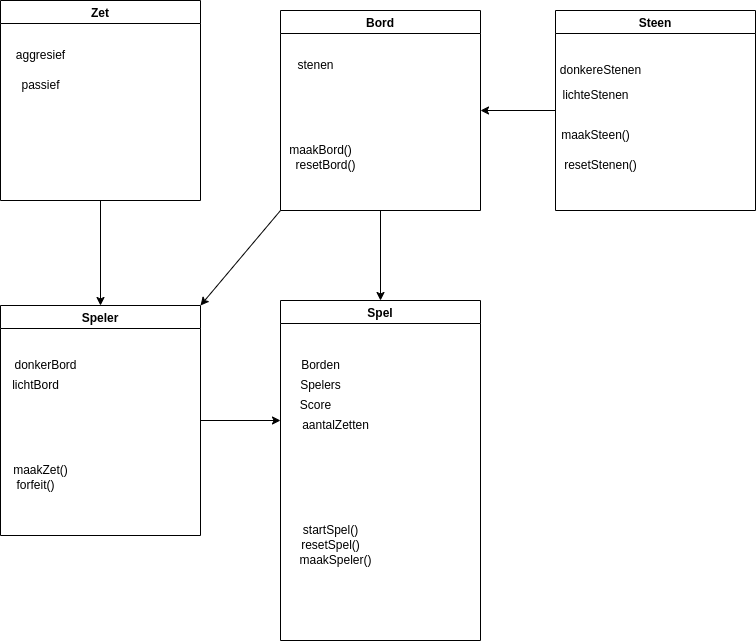

The diagram above was exported from draw.io. Its source (the exported page's mxGraphModel, read from the mxfile embedded in the PNG):
<mxGraphModel dx="2306" dy="800" grid="1" gridSize="10" guides="1" tooltips="1" connect="1" arrows="1" fold="1" page="1" pageScale="1" pageWidth="850" pageHeight="1100" math="0" shadow="0">
  <root>
    <mxCell id="0" />
    <mxCell id="1" parent="0" />
    <mxCell id="11" style="edgeStyle=none;html=1;exitX=1;exitY=0.5;exitDx=0;exitDy=0;" edge="1" parent="1" source="3">
      <mxGeometry relative="1" as="geometry">
        <mxPoint x="50" y="470" as="targetPoint" />
      </mxGeometry>
    </mxCell>
    <mxCell id="3" value="Speler" style="swimlane;" vertex="1" parent="1">
      <mxGeometry x="-230" y="355" width="200" height="230" as="geometry" />
    </mxCell>
    <mxCell id="24" value="donkerBord" style="text;html=1;align=center;verticalAlign=middle;resizable=0;points=[];autosize=1;strokeColor=none;fillColor=none;" vertex="1" parent="3">
      <mxGeometry y="45" width="90" height="30" as="geometry" />
    </mxCell>
    <mxCell id="27" value="lichtBord&lt;br&gt;" style="text;html=1;align=center;verticalAlign=middle;resizable=0;points=[];autosize=1;strokeColor=none;fillColor=none;" vertex="1" parent="3">
      <mxGeometry y="65" width="70" height="30" as="geometry" />
    </mxCell>
    <mxCell id="29" value="forfeit()" style="text;html=1;align=center;verticalAlign=middle;resizable=0;points=[];autosize=1;strokeColor=none;fillColor=none;" vertex="1" parent="3">
      <mxGeometry x="5" y="165" width="60" height="30" as="geometry" />
    </mxCell>
    <mxCell id="12" style="edgeStyle=none;html=1;exitX=0.5;exitY=1;exitDx=0;exitDy=0;" edge="1" parent="1" source="4">
      <mxGeometry relative="1" as="geometry">
        <mxPoint x="150" y="350" as="targetPoint" />
      </mxGeometry>
    </mxCell>
    <mxCell id="23" style="edgeStyle=none;html=1;exitX=0;exitY=1;exitDx=0;exitDy=0;entryX=1;entryY=0;entryDx=0;entryDy=0;" edge="1" parent="1" source="4" target="3">
      <mxGeometry relative="1" as="geometry" />
    </mxCell>
    <mxCell id="4" value="Bord" style="swimlane;" vertex="1" parent="1">
      <mxGeometry x="50" y="60" width="200" height="200" as="geometry" />
    </mxCell>
    <mxCell id="7" value="stenen" style="text;html=1;align=center;verticalAlign=middle;resizable=0;points=[];autosize=1;strokeColor=none;fillColor=none;" vertex="1" parent="4">
      <mxGeometry x="5" y="40" width="60" height="30" as="geometry" />
    </mxCell>
    <mxCell id="13" style="edgeStyle=none;html=1;exitX=0;exitY=0.5;exitDx=0;exitDy=0;entryX=1;entryY=0.5;entryDx=0;entryDy=0;" edge="1" parent="1" source="5" target="4">
      <mxGeometry relative="1" as="geometry" />
    </mxCell>
    <mxCell id="5" value="Steen" style="swimlane;" vertex="1" parent="1">
      <mxGeometry x="325" y="60" width="200" height="200" as="geometry" />
    </mxCell>
    <mxCell id="36" value="maakSteen()" style="text;html=1;align=center;verticalAlign=middle;resizable=0;points=[];autosize=1;strokeColor=none;fillColor=none;" vertex="1" parent="5">
      <mxGeometry x="-5" y="110" width="90" height="30" as="geometry" />
    </mxCell>
    <mxCell id="37" value="resetStenen()" style="text;html=1;align=center;verticalAlign=middle;resizable=0;points=[];autosize=1;strokeColor=none;fillColor=none;" vertex="1" parent="5">
      <mxGeometry x="-5" y="140" width="100" height="30" as="geometry" />
    </mxCell>
    <mxCell id="10" style="edgeStyle=none;html=1;exitX=0.5;exitY=1;exitDx=0;exitDy=0;entryX=0.5;entryY=0;entryDx=0;entryDy=0;" edge="1" parent="1" source="6" target="3">
      <mxGeometry relative="1" as="geometry" />
    </mxCell>
    <mxCell id="6" value="Zet" style="swimlane;" vertex="1" parent="1">
      <mxGeometry x="-230" y="50" width="200" height="200" as="geometry" />
    </mxCell>
    <mxCell id="30" value="aggresief" style="text;html=1;align=center;verticalAlign=middle;resizable=0;points=[];autosize=1;strokeColor=none;fillColor=none;" vertex="1" parent="6">
      <mxGeometry x="5" y="40" width="70" height="30" as="geometry" />
    </mxCell>
    <mxCell id="31" value="passief" style="text;html=1;align=center;verticalAlign=middle;resizable=0;points=[];autosize=1;strokeColor=none;fillColor=none;" vertex="1" parent="6">
      <mxGeometry x="10" y="70" width="60" height="30" as="geometry" />
    </mxCell>
    <mxCell id="8" value="Spel" style="swimlane;" vertex="1" parent="1">
      <mxGeometry x="50" y="350" width="200" height="340" as="geometry" />
    </mxCell>
    <mxCell id="14" value="Borden" style="text;html=1;align=center;verticalAlign=middle;resizable=0;points=[];autosize=1;strokeColor=none;fillColor=none;" vertex="1" parent="8">
      <mxGeometry x="10" y="50" width="60" height="30" as="geometry" />
    </mxCell>
    <mxCell id="16" value="Spelers&lt;br&gt;" style="text;html=1;align=center;verticalAlign=middle;resizable=0;points=[];autosize=1;strokeColor=none;fillColor=none;" vertex="1" parent="8">
      <mxGeometry x="10" y="70" width="60" height="30" as="geometry" />
    </mxCell>
    <mxCell id="17" value="Score&lt;br&gt;" style="text;html=1;align=center;verticalAlign=middle;resizable=0;points=[];autosize=1;strokeColor=none;fillColor=none;" vertex="1" parent="8">
      <mxGeometry x="10" y="90" width="50" height="30" as="geometry" />
    </mxCell>
    <mxCell id="18" value="aantalZetten&lt;br&gt;" style="text;html=1;align=center;verticalAlign=middle;resizable=0;points=[];autosize=1;strokeColor=none;fillColor=none;" vertex="1" parent="8">
      <mxGeometry x="10" y="110" width="90" height="30" as="geometry" />
    </mxCell>
    <mxCell id="19" value="startSpel()&lt;br&gt;" style="text;html=1;align=center;verticalAlign=middle;resizable=0;points=[];autosize=1;strokeColor=none;fillColor=none;" vertex="1" parent="8">
      <mxGeometry x="10" y="215" width="80" height="30" as="geometry" />
    </mxCell>
    <mxCell id="20" value="resetSpel()" style="text;html=1;align=center;verticalAlign=middle;resizable=0;points=[];autosize=1;strokeColor=none;fillColor=none;" vertex="1" parent="8">
      <mxGeometry x="10" y="230" width="80" height="30" as="geometry" />
    </mxCell>
    <mxCell id="21" value="maakSpeler()" style="text;html=1;align=center;verticalAlign=middle;resizable=0;points=[];autosize=1;strokeColor=none;fillColor=none;" vertex="1" parent="8">
      <mxGeometry x="5" y="245" width="100" height="30" as="geometry" />
    </mxCell>
    <mxCell id="28" value="maakZet()" style="text;html=1;align=center;verticalAlign=middle;resizable=0;points=[];autosize=1;strokeColor=none;fillColor=none;" vertex="1" parent="1">
      <mxGeometry x="-230" y="505" width="80" height="30" as="geometry" />
    </mxCell>
    <mxCell id="32" value="maakBord()&lt;br&gt;" style="text;html=1;align=center;verticalAlign=middle;resizable=0;points=[];autosize=1;strokeColor=none;fillColor=none;" vertex="1" parent="1">
      <mxGeometry x="45" y="185" width="90" height="30" as="geometry" />
    </mxCell>
    <mxCell id="33" value="resetBord()" style="text;html=1;align=center;verticalAlign=middle;resizable=0;points=[];autosize=1;strokeColor=none;fillColor=none;" vertex="1" parent="1">
      <mxGeometry x="55" y="200" width="80" height="30" as="geometry" />
    </mxCell>
    <mxCell id="34" value="donkereStenen" style="text;html=1;align=center;verticalAlign=middle;resizable=0;points=[];autosize=1;strokeColor=none;fillColor=none;" vertex="1" parent="1">
      <mxGeometry x="320" y="105" width="100" height="30" as="geometry" />
    </mxCell>
    <mxCell id="35" value="lichteStenen" style="text;html=1;align=center;verticalAlign=middle;resizable=0;points=[];autosize=1;strokeColor=none;fillColor=none;" vertex="1" parent="1">
      <mxGeometry x="320" y="130" width="90" height="30" as="geometry" />
    </mxCell>
  </root>
</mxGraphModel>